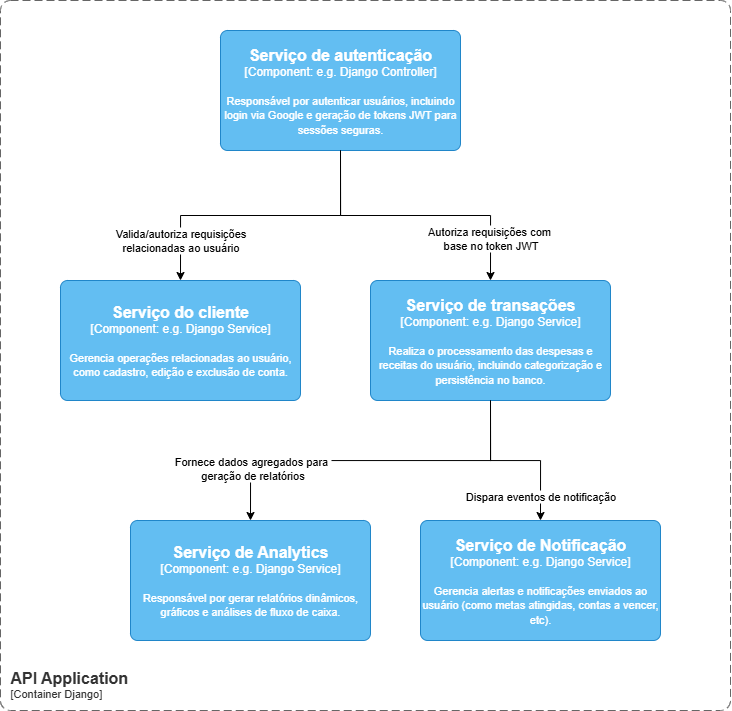

The diagram above was exported from draw.io. Its source (the exported page's mxGraphModel, read from the mxfile embedded in the PNG):
<mxGraphModel dx="1911" dy="927" grid="1" gridSize="10" guides="1" tooltips="1" connect="1" arrows="1" fold="1" page="1" pageScale="1" pageWidth="827" pageHeight="1169" math="0" shadow="0">
  <root>
    <mxCell id="0" />
    <mxCell id="1" parent="0" />
    <object placeholders="1" c4Name="API Application" c4Type="Django" c4Application="Container Django" label="&lt;font style=&quot;font-size: 16px&quot;&gt;&lt;b&gt;&lt;div style=&quot;text-align: left&quot;&gt;%c4Name%&lt;/div&gt;&lt;/b&gt;&lt;/font&gt;&lt;div style=&quot;text-align: left&quot;&gt;[%c4Application%]&lt;/div&gt;" id="5wAiyLkdhjURgiFBE2Nk-1">
      <mxCell style="rounded=1;fontSize=11;whiteSpace=wrap;html=1;dashed=1;arcSize=20;fillColor=none;strokeColor=#666666;fontColor=#333333;labelBackgroundColor=none;align=left;verticalAlign=bottom;labelBorderColor=none;spacingTop=0;spacing=10;dashPattern=8 4;metaEdit=1;rotatable=0;perimeter=rectanglePerimeter;noLabel=0;labelPadding=0;allowArrows=0;connectable=0;expand=0;recursiveResize=0;editable=1;pointerEvents=0;absoluteArcSize=1;points=[[0.25,0,0],[0.5,0,0],[0.75,0,0],[1,0.25,0],[1,0.5,0],[1,0.75,0],[0.75,1,0],[0.5,1,0],[0.25,1,0],[0,0.75,0],[0,0.5,0],[0,0.25,0]];" vertex="1" parent="1">
        <mxGeometry x="340" y="350" width="730" height="710" as="geometry" />
      </mxCell>
    </object>
    <object placeholders="1" c4Name="Serviço de autenticação" c4Type="Component" c4Technology="e.g. Django Controller" c4Description="Responsável por autenticar usuários, incluindo login via Google e geração de tokens JWT para sessões seguras." label="&lt;font style=&quot;font-size: 16px&quot;&gt;&lt;b&gt;%c4Name%&lt;/b&gt;&lt;/font&gt;&lt;div&gt;[%c4Type%: %c4Technology%]&lt;/div&gt;&lt;br&gt;&lt;div&gt;&lt;font style=&quot;font-size: 11px&quot;&gt;%c4Description%&lt;/font&gt;&lt;/div&gt;" id="5wAiyLkdhjURgiFBE2Nk-2">
      <mxCell style="rounded=1;whiteSpace=wrap;html=1;labelBackgroundColor=none;fillColor=#63BEF2;fontColor=#ffffff;align=center;arcSize=6;strokeColor=#2086C9;metaEdit=1;resizable=0;points=[[0.25,0,0],[0.5,0,0],[0.75,0,0],[1,0.25,0],[1,0.5,0],[1,0.75,0],[0.75,1,0],[0.5,1,0],[0.25,1,0],[0,0.75,0],[0,0.5,0],[0,0.25,0]];" vertex="1" parent="1">
        <mxGeometry x="560" y="380" width="240" height="120" as="geometry" />
      </mxCell>
    </object>
    <object placeholders="1" c4Name="Serviço do cliente" c4Type="Component" c4Technology="e.g. Django Service" c4Description="Gerencia operações relacionadas ao usuário, como cadastro, edição e exclusão de conta." label="&lt;font style=&quot;font-size: 16px&quot;&gt;&lt;b&gt;%c4Name%&lt;/b&gt;&lt;/font&gt;&lt;div&gt;[%c4Type%: %c4Technology%]&lt;/div&gt;&lt;br&gt;&lt;div&gt;&lt;font style=&quot;font-size: 11px&quot;&gt;%c4Description%&lt;/font&gt;&lt;/div&gt;" id="5wAiyLkdhjURgiFBE2Nk-3">
      <mxCell style="rounded=1;whiteSpace=wrap;html=1;labelBackgroundColor=none;fillColor=#63BEF2;fontColor=#ffffff;align=center;arcSize=6;strokeColor=#2086C9;metaEdit=1;resizable=0;points=[[0.25,0,0],[0.5,0,0],[0.75,0,0],[1,0.25,0],[1,0.5,0],[1,0.75,0],[0.75,1,0],[0.5,1,0],[0.25,1,0],[0,0.75,0],[0,0.5,0],[0,0.25,0]];" vertex="1" parent="1">
        <mxGeometry x="400" y="630" width="240" height="120" as="geometry" />
      </mxCell>
    </object>
    <object placeholders="1" c4Name="Serviço de transações" c4Type="Component" c4Technology="e.g. Django Service" c4Description="Realiza o processamento das despesas e receitas do usuário, incluindo categorização e persistência no banco." label="&lt;font style=&quot;font-size: 16px&quot;&gt;&lt;b&gt;%c4Name%&lt;/b&gt;&lt;/font&gt;&lt;div&gt;[%c4Type%: %c4Technology%]&lt;/div&gt;&lt;br&gt;&lt;div&gt;&lt;font style=&quot;font-size: 11px&quot;&gt;%c4Description%&lt;/font&gt;&lt;/div&gt;" id="5wAiyLkdhjURgiFBE2Nk-4">
      <mxCell style="rounded=1;whiteSpace=wrap;html=1;labelBackgroundColor=none;fillColor=#63BEF2;fontColor=#ffffff;align=center;arcSize=6;strokeColor=#2086C9;metaEdit=1;resizable=0;points=[[0.25,0,0],[0.5,0,0],[0.75,0,0],[1,0.25,0],[1,0.5,0],[1,0.75,0],[0.75,1,0],[0.5,1,0],[0.25,1,0],[0,0.75,0],[0,0.5,0],[0,0.25,0]];" vertex="1" parent="1">
        <mxGeometry x="710" y="630" width="240" height="120" as="geometry" />
      </mxCell>
    </object>
    <object placeholders="1" c4Name="Serviço de Analytics" c4Type="Component" c4Technology="e.g. Django Service" c4Description="Responsável por gerar relatórios dinâmicos, gráficos e análises de fluxo de caixa." label="&lt;font style=&quot;font-size: 16px&quot;&gt;&lt;b&gt;%c4Name%&lt;/b&gt;&lt;/font&gt;&lt;div&gt;[%c4Type%: %c4Technology%]&lt;/div&gt;&lt;br&gt;&lt;div&gt;&lt;font style=&quot;font-size: 11px&quot;&gt;%c4Description%&lt;/font&gt;&lt;/div&gt;" id="5wAiyLkdhjURgiFBE2Nk-5">
      <mxCell style="rounded=1;whiteSpace=wrap;html=1;labelBackgroundColor=none;fillColor=#63BEF2;fontColor=#ffffff;align=center;arcSize=6;strokeColor=#2086C9;metaEdit=1;resizable=0;points=[[0.25,0,0],[0.5,0,0],[0.75,0,0],[1,0.25,0],[1,0.5,0],[1,0.75,0],[0.75,1,0],[0.5,1,0],[0.25,1,0],[0,0.75,0],[0,0.5,0],[0,0.25,0]];" vertex="1" parent="1">
        <mxGeometry x="470" y="870" width="240" height="120" as="geometry" />
      </mxCell>
    </object>
    <object placeholders="1" c4Name="Serviço de Notificação" c4Type="Component" c4Technology="e.g. Django Service" c4Description="Gerencia alertas e notificações enviados ao usuário (como metas atingidas, contas a vencer, etc)." label="&lt;font style=&quot;font-size: 16px&quot;&gt;&lt;b&gt;%c4Name%&lt;/b&gt;&lt;/font&gt;&lt;div&gt;[%c4Type%: %c4Technology%]&lt;/div&gt;&lt;br&gt;&lt;div&gt;&lt;font style=&quot;font-size: 11px&quot;&gt;%c4Description%&lt;/font&gt;&lt;/div&gt;" id="5wAiyLkdhjURgiFBE2Nk-6">
      <mxCell style="rounded=1;whiteSpace=wrap;html=1;labelBackgroundColor=none;fillColor=#63BEF2;fontColor=#ffffff;align=center;arcSize=6;strokeColor=#2086C9;metaEdit=1;resizable=0;points=[[0.25,0,0],[0.5,0,0],[0.75,0,0],[1,0.25,0],[1,0.5,0],[1,0.75,0],[0.75,1,0],[0.5,1,0],[0.25,1,0],[0,0.75,0],[0,0.5,0],[0,0.25,0]];" vertex="1" parent="1">
        <mxGeometry x="760" y="870" width="240" height="120" as="geometry" />
      </mxCell>
    </object>
    <mxCell id="5wAiyLkdhjURgiFBE2Nk-7" style="edgeStyle=orthogonalEdgeStyle;rounded=0;orthogonalLoop=1;jettySize=auto;html=1;exitX=0.5;exitY=1;exitDx=0;exitDy=0;exitPerimeter=0;entryX=0.5;entryY=0;entryDx=0;entryDy=0;entryPerimeter=0;" edge="1" parent="1" source="5wAiyLkdhjURgiFBE2Nk-2" target="5wAiyLkdhjURgiFBE2Nk-3">
      <mxGeometry relative="1" as="geometry" />
    </mxCell>
    <mxCell id="5wAiyLkdhjURgiFBE2Nk-8" value="Valida/autoriza requisições&lt;div&gt;relacionadas ao usuário&lt;/div&gt;" style="edgeLabel;html=1;align=center;verticalAlign=middle;resizable=0;points=[];" vertex="1" connectable="0" parent="5wAiyLkdhjURgiFBE2Nk-7">
      <mxGeometry x="0.7196" y="-1" relative="1" as="geometry">
        <mxPoint as="offset" />
      </mxGeometry>
    </mxCell>
    <mxCell id="5wAiyLkdhjURgiFBE2Nk-9" style="edgeStyle=orthogonalEdgeStyle;rounded=0;orthogonalLoop=1;jettySize=auto;html=1;exitX=0.5;exitY=1;exitDx=0;exitDy=0;exitPerimeter=0;entryX=0.5;entryY=0;entryDx=0;entryDy=0;entryPerimeter=0;" edge="1" parent="1" source="5wAiyLkdhjURgiFBE2Nk-2" target="5wAiyLkdhjURgiFBE2Nk-4">
      <mxGeometry relative="1" as="geometry" />
    </mxCell>
    <mxCell id="5wAiyLkdhjURgiFBE2Nk-10" value="Autoriza requisições com&amp;nbsp;&lt;div&gt;base no token JWT&lt;/div&gt;" style="edgeLabel;html=1;align=center;verticalAlign=middle;resizable=0;points=[];" vertex="1" connectable="0" parent="5wAiyLkdhjURgiFBE2Nk-9">
      <mxGeometry x="0.6937" y="-1" relative="1" as="geometry">
        <mxPoint as="offset" />
      </mxGeometry>
    </mxCell>
    <mxCell id="5wAiyLkdhjURgiFBE2Nk-11" style="edgeStyle=orthogonalEdgeStyle;rounded=0;orthogonalLoop=1;jettySize=auto;html=1;exitX=0.5;exitY=1;exitDx=0;exitDy=0;exitPerimeter=0;entryX=0.5;entryY=0;entryDx=0;entryDy=0;entryPerimeter=0;" edge="1" parent="1" source="5wAiyLkdhjURgiFBE2Nk-4" target="5wAiyLkdhjURgiFBE2Nk-5">
      <mxGeometry relative="1" as="geometry" />
    </mxCell>
    <mxCell id="5wAiyLkdhjURgiFBE2Nk-12" value="Fornece dados agregados para&amp;nbsp;&lt;div&gt;geração de relatórios&lt;/div&gt;" style="edgeLabel;html=1;align=center;verticalAlign=middle;resizable=0;points=[];" vertex="1" connectable="0" parent="5wAiyLkdhjURgiFBE2Nk-11">
      <mxGeometry x="0.7039" y="1" relative="1" as="geometry">
        <mxPoint as="offset" />
      </mxGeometry>
    </mxCell>
    <mxCell id="5wAiyLkdhjURgiFBE2Nk-13" style="edgeStyle=orthogonalEdgeStyle;rounded=0;orthogonalLoop=1;jettySize=auto;html=1;exitX=0.5;exitY=1;exitDx=0;exitDy=0;exitPerimeter=0;entryX=0.5;entryY=0;entryDx=0;entryDy=0;entryPerimeter=0;" edge="1" parent="1" source="5wAiyLkdhjURgiFBE2Nk-4" target="5wAiyLkdhjURgiFBE2Nk-6">
      <mxGeometry relative="1" as="geometry" />
    </mxCell>
    <mxCell id="5wAiyLkdhjURgiFBE2Nk-14" value="Dispara eventos de notificação" style="edgeLabel;html=1;align=center;verticalAlign=middle;resizable=0;points=[];" vertex="1" connectable="0" parent="5wAiyLkdhjURgiFBE2Nk-13">
      <mxGeometry x="0.7118" y="-1" relative="1" as="geometry">
        <mxPoint as="offset" />
      </mxGeometry>
    </mxCell>
  </root>
</mxGraphModel>